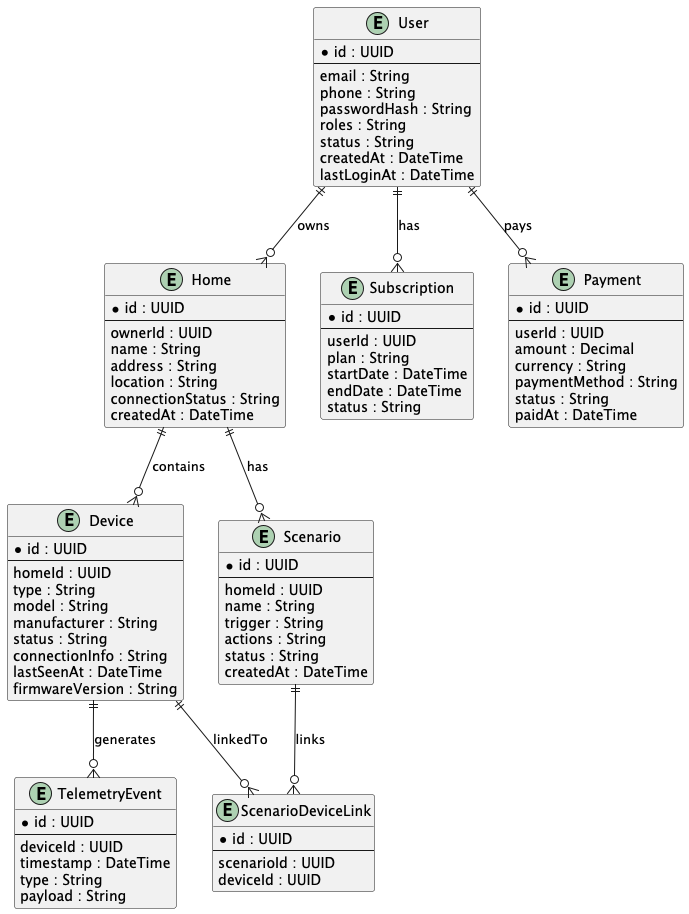

The diagram above was rendered by PlantUML. Its source (embedded in the PNG):
@startuml
entity User {
  * id : UUID
  ---
  email : String
  phone : String
  passwordHash : String
  roles : String
  status : String
  createdAt : DateTime
  lastLoginAt : DateTime
}

entity Home {
  * id : UUID
  ---
  ownerId : UUID
  name : String
  address : String
  location : String
  connectionStatus : String
  createdAt : DateTime
}

entity Device {
  * id : UUID
  ---
  homeId : UUID
  type : String
  model : String
  manufacturer : String
  status : String
  connectionInfo : String
  lastSeenAt : DateTime
  firmwareVersion : String
}

entity Subscription {
  * id : UUID
  ---
  userId : UUID
  plan : String
  startDate : DateTime
  endDate : DateTime
  status : String
}

entity Payment {
  * id : UUID
  ---
  userId : UUID
  amount : Decimal
  currency : String
  paymentMethod : String
  status : String
  paidAt : DateTime
}

entity TelemetryEvent {
  * id : UUID
  ---
  deviceId : UUID
  timestamp : DateTime
  type : String
  payload : String
}

entity Scenario {
  * id : UUID
  ---
  homeId : UUID
  name : String
  trigger : String
  actions : String
  status : String
  createdAt : DateTime
}

entity ScenarioDeviceLink {
  * id : UUID
  ---
  scenarioId : UUID
  deviceId : UUID
}

' Связи
User ||--o{ Home : owns
Home ||--o{ Device : contains
User ||--o{ Subscription : has
User ||--o{ Payment : pays
Device ||--o{ TelemetryEvent : generates
Home ||--o{ Scenario : has
Scenario ||--o{ ScenarioDeviceLink : links
Device ||--o{ ScenarioDeviceLink : linkedTo
@enduml